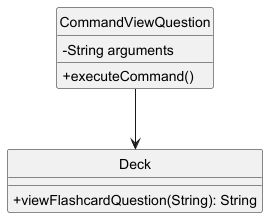

The diagram above was rendered by PlantUML. Its source (embedded in the PNG):
@startuml
hide circle
skinparam classAttributeIconSize 0
class CommandViewQuestion {
  - String arguments
  + executeCommand()
}

class Deck {
  +  viewFlashcardQuestion(String): String
}

CommandViewQuestion --> Deck
@enduml